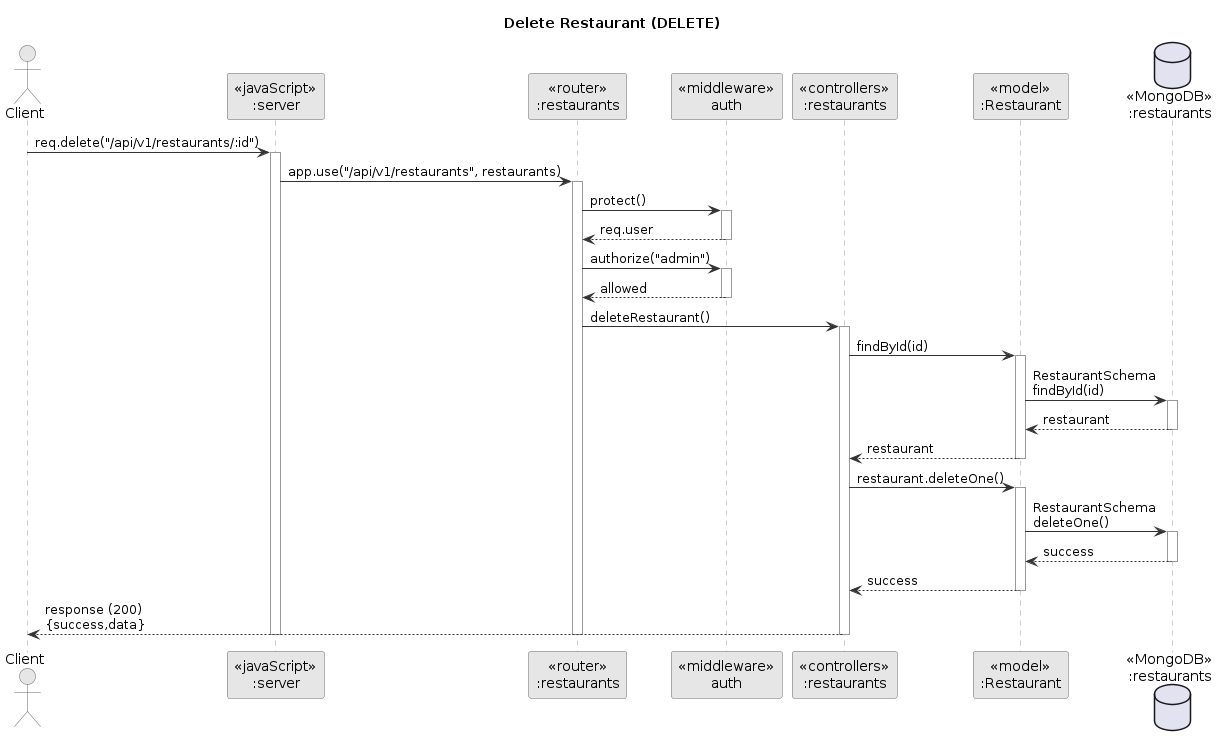

The diagram above was rendered by PlantUML. Its source (embedded in the PNG):
@startuml
title Delete Restaurant (DELETE)

skinparam backgroundColor white
skinparam ParticipantBackgroundColor #E6E6E6
skinparam ParticipantBorderColor #666666
skinparam SequenceLifeLineBorderColor #999999
skinparam ArrowColor #333333
skinparam ActorBorderColor #666666
skinparam ActorBackgroundColor #E6E6E6

actor Client

participant "<<javaScript>>\n:server" as S
participant "<<router>>\n:restaurants" as R
participant "<<middleware>>\nauth" as MW
participant "<<controllers>>\n:restaurants" as C
participant "<<model>>\n:Restaurant" as M
database "<<MongoDB>>\n:restaurants" as DB

Client -> S : req.delete("/api/v1/restaurants/:id")
activate S
S -> R : app.use("/api/v1/restaurants", restaurants)
activate R

R -> MW : protect()
activate MW
MW --> R : req.user
deactivate MW

R -> MW : authorize("admin")
activate MW
MW --> R : allowed
deactivate MW

R -> C : deleteRestaurant()
activate C

C -> M : findById(id)
activate M
M -> DB : RestaurantSchema\nfindById(id)
activate DB
DB --> M : restaurant
deactivate DB
M --> C : restaurant
deactivate M

C -> M : restaurant.deleteOne()
activate M
M -> DB : RestaurantSchema\ndeleteOne()
activate DB
DB --> M : success
deactivate DB
M --> C : success
deactivate M

C --> Client : response (200)\n{success,data}
deactivate C
deactivate R
deactivate S
@enduml